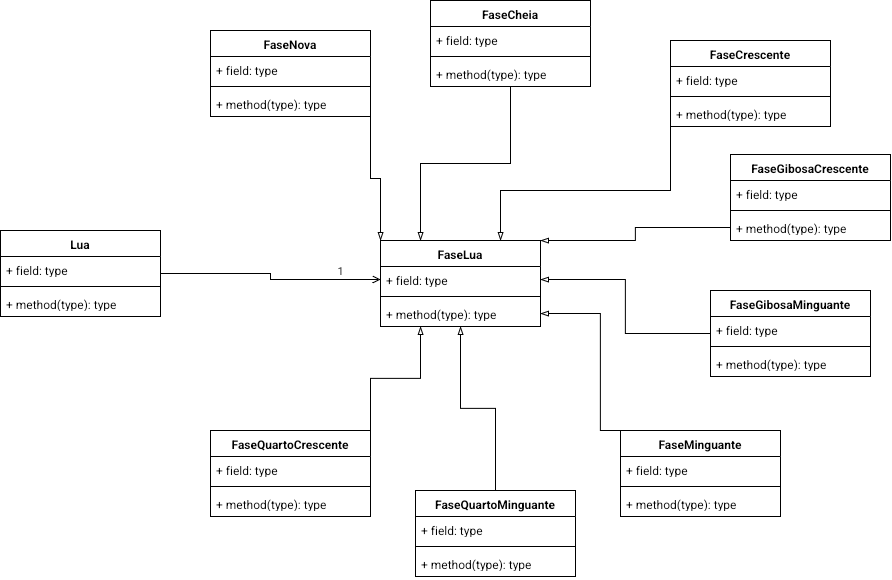

The diagram above was exported from draw.io. Its source (the exported page's mxGraphModel, read from the mxfile embedded in the PNG):
<mxGraphModel dx="903" dy="2576" grid="1" gridSize="10" guides="1" tooltips="1" connect="1" arrows="1" fold="1" page="1" pageScale="1" pageWidth="850" pageHeight="1100" math="0" shadow="0">
  <root>
    <mxCell id="0" />
    <mxCell id="1" parent="0" />
    <mxCell id="5BmDuQHdNl0N-x134yii-41" edge="1" parent="1" source="5BmDuQHdNl0N-x134yii-1" style="edgeStyle=orthogonalEdgeStyle;rounded=0;orthogonalLoop=1;jettySize=auto;html=1;entryX=0;entryY=0.5;entryDx=0;entryDy=0;endArrow=open;endFill=0;" target="5BmDuQHdNl0N-x134yii-6">
      <mxGeometry relative="1" as="geometry" />
    </mxCell>
    <mxCell id="5BmDuQHdNl0N-x134yii-42" connectable="0" parent="5BmDuQHdNl0N-x134yii-41" style="edgeLabel;html=1;align=center;verticalAlign=middle;resizable=0;points=[];" value="1" vertex="1">
      <mxGeometry relative="1" x="0.6391" y="10" as="geometry">
        <mxPoint as="offset" />
      </mxGeometry>
    </mxCell>
    <mxCell id="5BmDuQHdNl0N-x134yii-1" parent="1" style="swimlane;fontStyle=1;align=center;verticalAlign=top;childLayout=stackLayout;horizontal=1;startSize=26;horizontalStack=0;resizeParent=1;resizeParentMax=0;resizeLast=0;collapsible=1;marginBottom=0;whiteSpace=wrap;html=1;" value="Lua" vertex="1">
      <mxGeometry height="86" width="160" x="80" y="40" as="geometry" />
    </mxCell>
    <mxCell id="5BmDuQHdNl0N-x134yii-2" parent="5BmDuQHdNl0N-x134yii-1" style="text;strokeColor=none;fillColor=none;align=left;verticalAlign=top;spacingLeft=4;spacingRight=4;overflow=hidden;rotatable=0;points=[[0,0.5],[1,0.5]];portConstraint=eastwest;whiteSpace=wrap;html=1;" value="+ field: type" vertex="1">
      <mxGeometry height="26" width="160" y="26" as="geometry" />
    </mxCell>
    <mxCell id="5BmDuQHdNl0N-x134yii-3" parent="5BmDuQHdNl0N-x134yii-1" style="line;strokeWidth=1;fillColor=none;align=left;verticalAlign=middle;spacingTop=-1;spacingLeft=3;spacingRight=3;rotatable=0;labelPosition=right;points=[];portConstraint=eastwest;strokeColor=inherit;" value="" vertex="1">
      <mxGeometry height="8" width="160" y="52" as="geometry" />
    </mxCell>
    <mxCell id="5BmDuQHdNl0N-x134yii-4" parent="5BmDuQHdNl0N-x134yii-1" style="text;strokeColor=none;fillColor=none;align=left;verticalAlign=top;spacingLeft=4;spacingRight=4;overflow=hidden;rotatable=0;points=[[0,0.5],[1,0.5]];portConstraint=eastwest;whiteSpace=wrap;html=1;" value="+ method(type): type" vertex="1">
      <mxGeometry height="26" width="160" y="60" as="geometry" />
    </mxCell>
    <mxCell id="5BmDuQHdNl0N-x134yii-5" parent="1" style="swimlane;fontStyle=1;align=center;verticalAlign=top;childLayout=stackLayout;horizontal=1;startSize=26;horizontalStack=0;resizeParent=1;resizeParentMax=0;resizeLast=0;collapsible=1;marginBottom=0;whiteSpace=wrap;html=1;" value="FaseLua" vertex="1">
      <mxGeometry height="86" width="160" x="460" y="50" as="geometry" />
    </mxCell>
    <mxCell id="5BmDuQHdNl0N-x134yii-6" parent="5BmDuQHdNl0N-x134yii-5" style="text;strokeColor=none;fillColor=none;align=left;verticalAlign=top;spacingLeft=4;spacingRight=4;overflow=hidden;rotatable=0;points=[[0,0.5],[1,0.5]];portConstraint=eastwest;whiteSpace=wrap;html=1;" value="+ field: type" vertex="1">
      <mxGeometry height="26" width="160" y="26" as="geometry" />
    </mxCell>
    <mxCell id="5BmDuQHdNl0N-x134yii-7" parent="5BmDuQHdNl0N-x134yii-5" style="line;strokeWidth=1;fillColor=none;align=left;verticalAlign=middle;spacingTop=-1;spacingLeft=3;spacingRight=3;rotatable=0;labelPosition=right;points=[];portConstraint=eastwest;strokeColor=inherit;" value="" vertex="1">
      <mxGeometry height="8" width="160" y="52" as="geometry" />
    </mxCell>
    <mxCell id="5BmDuQHdNl0N-x134yii-8" parent="5BmDuQHdNl0N-x134yii-5" style="text;strokeColor=none;fillColor=none;align=left;verticalAlign=top;spacingLeft=4;spacingRight=4;overflow=hidden;rotatable=0;points=[[0,0.5],[1,0.5]];portConstraint=eastwest;whiteSpace=wrap;html=1;" value="+ method(type): type" vertex="1">
      <mxGeometry height="26" width="160" y="60" as="geometry" />
    </mxCell>
    <mxCell id="5BmDuQHdNl0N-x134yii-44" edge="1" parent="1" source="5BmDuQHdNl0N-x134yii-9" style="edgeStyle=orthogonalEdgeStyle;rounded=0;orthogonalLoop=1;jettySize=auto;html=1;entryX=0.25;entryY=0;entryDx=0;entryDy=0;endArrow=blockThin;endFill=0;" target="5BmDuQHdNl0N-x134yii-5">
      <mxGeometry relative="1" as="geometry" />
    </mxCell>
    <mxCell id="5BmDuQHdNl0N-x134yii-9" parent="1" style="swimlane;fontStyle=1;align=center;verticalAlign=top;childLayout=stackLayout;horizontal=1;startSize=26;horizontalStack=0;resizeParent=1;resizeParentMax=0;resizeLast=0;collapsible=1;marginBottom=0;whiteSpace=wrap;html=1;" value="FaseCheia" vertex="1">
      <mxGeometry height="86" width="160" x="510" y="-190" as="geometry" />
    </mxCell>
    <mxCell id="5BmDuQHdNl0N-x134yii-10" parent="5BmDuQHdNl0N-x134yii-9" style="text;strokeColor=none;fillColor=none;align=left;verticalAlign=top;spacingLeft=4;spacingRight=4;overflow=hidden;rotatable=0;points=[[0,0.5],[1,0.5]];portConstraint=eastwest;whiteSpace=wrap;html=1;" value="+ field: type" vertex="1">
      <mxGeometry height="26" width="160" y="26" as="geometry" />
    </mxCell>
    <mxCell id="5BmDuQHdNl0N-x134yii-11" parent="5BmDuQHdNl0N-x134yii-9" style="line;strokeWidth=1;fillColor=none;align=left;verticalAlign=middle;spacingTop=-1;spacingLeft=3;spacingRight=3;rotatable=0;labelPosition=right;points=[];portConstraint=eastwest;strokeColor=inherit;" value="" vertex="1">
      <mxGeometry height="8" width="160" y="52" as="geometry" />
    </mxCell>
    <mxCell id="5BmDuQHdNl0N-x134yii-12" parent="5BmDuQHdNl0N-x134yii-9" style="text;strokeColor=none;fillColor=none;align=left;verticalAlign=top;spacingLeft=4;spacingRight=4;overflow=hidden;rotatable=0;points=[[0,0.5],[1,0.5]];portConstraint=eastwest;whiteSpace=wrap;html=1;" value="+ method(type): type" vertex="1">
      <mxGeometry height="26" width="160" y="60" as="geometry" />
    </mxCell>
    <mxCell id="5BmDuQHdNl0N-x134yii-45" edge="1" parent="1" source="5BmDuQHdNl0N-x134yii-13" style="edgeStyle=orthogonalEdgeStyle;rounded=0;orthogonalLoop=1;jettySize=auto;html=1;exitX=0;exitY=0.75;exitDx=0;exitDy=0;entryX=0.75;entryY=0;entryDx=0;entryDy=0;endArrow=blockThin;endFill=0;" target="5BmDuQHdNl0N-x134yii-5">
      <mxGeometry relative="1" x="0.0016" as="geometry">
        <Array as="points">
          <mxPoint x="750" />
          <mxPoint x="580" />
        </Array>
      </mxGeometry>
    </mxCell>
    <mxCell id="5BmDuQHdNl0N-x134yii-13" parent="1" style="swimlane;fontStyle=1;align=center;verticalAlign=top;childLayout=stackLayout;horizontal=1;startSize=26;horizontalStack=0;resizeParent=1;resizeParentMax=0;resizeLast=0;collapsible=1;marginBottom=0;whiteSpace=wrap;html=1;" value="FaseCrescente" vertex="1">
      <mxGeometry height="86" width="160" x="750" y="-150" as="geometry" />
    </mxCell>
    <mxCell id="5BmDuQHdNl0N-x134yii-14" parent="5BmDuQHdNl0N-x134yii-13" style="text;strokeColor=none;fillColor=none;align=left;verticalAlign=top;spacingLeft=4;spacingRight=4;overflow=hidden;rotatable=0;points=[[0,0.5],[1,0.5]];portConstraint=eastwest;whiteSpace=wrap;html=1;" value="+ field: type" vertex="1">
      <mxGeometry height="26" width="160" y="26" as="geometry" />
    </mxCell>
    <mxCell id="5BmDuQHdNl0N-x134yii-15" parent="5BmDuQHdNl0N-x134yii-13" style="line;strokeWidth=1;fillColor=none;align=left;verticalAlign=middle;spacingTop=-1;spacingLeft=3;spacingRight=3;rotatable=0;labelPosition=right;points=[];portConstraint=eastwest;strokeColor=inherit;" value="" vertex="1">
      <mxGeometry height="8" width="160" y="52" as="geometry" />
    </mxCell>
    <mxCell id="5BmDuQHdNl0N-x134yii-16" parent="5BmDuQHdNl0N-x134yii-13" style="text;strokeColor=none;fillColor=none;align=left;verticalAlign=top;spacingLeft=4;spacingRight=4;overflow=hidden;rotatable=0;points=[[0,0.5],[1,0.5]];portConstraint=eastwest;whiteSpace=wrap;html=1;" value="+ method(type): type" vertex="1">
      <mxGeometry height="26" width="160" y="60" as="geometry" />
    </mxCell>
    <mxCell id="5BmDuQHdNl0N-x134yii-17" parent="1" style="swimlane;fontStyle=1;align=center;verticalAlign=top;childLayout=stackLayout;horizontal=1;startSize=26;horizontalStack=0;resizeParent=1;resizeParentMax=0;resizeLast=0;collapsible=1;marginBottom=0;whiteSpace=wrap;html=1;" value="FaseGibosaCrescente" vertex="1">
      <mxGeometry height="86" width="160" x="810" y="-36" as="geometry" />
    </mxCell>
    <mxCell id="5BmDuQHdNl0N-x134yii-18" parent="5BmDuQHdNl0N-x134yii-17" style="text;strokeColor=none;fillColor=none;align=left;verticalAlign=top;spacingLeft=4;spacingRight=4;overflow=hidden;rotatable=0;points=[[0,0.5],[1,0.5]];portConstraint=eastwest;whiteSpace=wrap;html=1;" value="+ field: type" vertex="1">
      <mxGeometry height="26" width="160" y="26" as="geometry" />
    </mxCell>
    <mxCell id="5BmDuQHdNl0N-x134yii-19" parent="5BmDuQHdNl0N-x134yii-17" style="line;strokeWidth=1;fillColor=none;align=left;verticalAlign=middle;spacingTop=-1;spacingLeft=3;spacingRight=3;rotatable=0;labelPosition=right;points=[];portConstraint=eastwest;strokeColor=inherit;" value="" vertex="1">
      <mxGeometry height="8" width="160" y="52" as="geometry" />
    </mxCell>
    <mxCell id="5BmDuQHdNl0N-x134yii-20" parent="5BmDuQHdNl0N-x134yii-17" style="text;strokeColor=none;fillColor=none;align=left;verticalAlign=top;spacingLeft=4;spacingRight=4;overflow=hidden;rotatable=0;points=[[0,0.5],[1,0.5]];portConstraint=eastwest;whiteSpace=wrap;html=1;" value="+ method(type): type" vertex="1">
      <mxGeometry height="26" width="160" y="60" as="geometry" />
    </mxCell>
    <mxCell id="5BmDuQHdNl0N-x134yii-47" edge="1" parent="1" source="5BmDuQHdNl0N-x134yii-21" style="edgeStyle=orthogonalEdgeStyle;rounded=0;orthogonalLoop=1;jettySize=auto;html=1;entryX=1;entryY=0.5;entryDx=0;entryDy=0;endArrow=blockThin;endFill=0;" target="5BmDuQHdNl0N-x134yii-6">
      <mxGeometry relative="1" as="geometry" />
    </mxCell>
    <mxCell id="5BmDuQHdNl0N-x134yii-21" parent="1" style="swimlane;fontStyle=1;align=center;verticalAlign=top;childLayout=stackLayout;horizontal=1;startSize=26;horizontalStack=0;resizeParent=1;resizeParentMax=0;resizeLast=0;collapsible=1;marginBottom=0;whiteSpace=wrap;html=1;" value="FaseGibosaMinguante" vertex="1">
      <mxGeometry height="86" width="160" x="790" y="100" as="geometry" />
    </mxCell>
    <mxCell id="5BmDuQHdNl0N-x134yii-22" parent="5BmDuQHdNl0N-x134yii-21" style="text;strokeColor=none;fillColor=none;align=left;verticalAlign=top;spacingLeft=4;spacingRight=4;overflow=hidden;rotatable=0;points=[[0,0.5],[1,0.5]];portConstraint=eastwest;whiteSpace=wrap;html=1;" value="+ field: type" vertex="1">
      <mxGeometry height="26" width="160" y="26" as="geometry" />
    </mxCell>
    <mxCell id="5BmDuQHdNl0N-x134yii-23" parent="5BmDuQHdNl0N-x134yii-21" style="line;strokeWidth=1;fillColor=none;align=left;verticalAlign=middle;spacingTop=-1;spacingLeft=3;spacingRight=3;rotatable=0;labelPosition=right;points=[];portConstraint=eastwest;strokeColor=inherit;" value="" vertex="1">
      <mxGeometry height="8" width="160" y="52" as="geometry" />
    </mxCell>
    <mxCell id="5BmDuQHdNl0N-x134yii-24" parent="5BmDuQHdNl0N-x134yii-21" style="text;strokeColor=none;fillColor=none;align=left;verticalAlign=top;spacingLeft=4;spacingRight=4;overflow=hidden;rotatable=0;points=[[0,0.5],[1,0.5]];portConstraint=eastwest;whiteSpace=wrap;html=1;" value="+ method(type): type" vertex="1">
      <mxGeometry height="26" width="160" y="60" as="geometry" />
    </mxCell>
    <mxCell id="5BmDuQHdNl0N-x134yii-48" edge="1" parent="1" source="5BmDuQHdNl0N-x134yii-25" style="edgeStyle=orthogonalEdgeStyle;rounded=0;orthogonalLoop=1;jettySize=auto;html=1;exitX=0;exitY=0;exitDx=0;exitDy=0;entryX=1;entryY=0.5;entryDx=0;entryDy=0;endArrow=blockThin;endFill=0;" target="5BmDuQHdNl0N-x134yii-8">
      <mxGeometry relative="1" x="0.0051" as="geometry">
        <Array as="points">
          <mxPoint x="680" y="240" />
          <mxPoint x="680" y="123" />
        </Array>
      </mxGeometry>
    </mxCell>
    <mxCell id="5BmDuQHdNl0N-x134yii-25" parent="1" style="swimlane;fontStyle=1;align=center;verticalAlign=top;childLayout=stackLayout;horizontal=1;startSize=26;horizontalStack=0;resizeParent=1;resizeParentMax=0;resizeLast=0;collapsible=1;marginBottom=0;whiteSpace=wrap;html=1;" value="FaseMinguante" vertex="1">
      <mxGeometry height="86" width="160" x="700" y="240" as="geometry" />
    </mxCell>
    <mxCell id="5BmDuQHdNl0N-x134yii-26" parent="5BmDuQHdNl0N-x134yii-25" style="text;strokeColor=none;fillColor=none;align=left;verticalAlign=top;spacingLeft=4;spacingRight=4;overflow=hidden;rotatable=0;points=[[0,0.5],[1,0.5]];portConstraint=eastwest;whiteSpace=wrap;html=1;" value="+ field: type" vertex="1">
      <mxGeometry height="26" width="160" y="26" as="geometry" />
    </mxCell>
    <mxCell id="5BmDuQHdNl0N-x134yii-27" parent="5BmDuQHdNl0N-x134yii-25" style="line;strokeWidth=1;fillColor=none;align=left;verticalAlign=middle;spacingTop=-1;spacingLeft=3;spacingRight=3;rotatable=0;labelPosition=right;points=[];portConstraint=eastwest;strokeColor=inherit;" value="" vertex="1">
      <mxGeometry height="8" width="160" y="52" as="geometry" />
    </mxCell>
    <mxCell id="5BmDuQHdNl0N-x134yii-28" parent="5BmDuQHdNl0N-x134yii-25" style="text;strokeColor=none;fillColor=none;align=left;verticalAlign=top;spacingLeft=4;spacingRight=4;overflow=hidden;rotatable=0;points=[[0,0.5],[1,0.5]];portConstraint=eastwest;whiteSpace=wrap;html=1;" value="+ method(type): type" vertex="1">
      <mxGeometry height="26" width="160" y="60" as="geometry" />
    </mxCell>
    <mxCell id="5BmDuQHdNl0N-x134yii-43" edge="1" parent="1" source="5BmDuQHdNl0N-x134yii-29" style="edgeStyle=orthogonalEdgeStyle;rounded=0;orthogonalLoop=1;jettySize=auto;html=1;exitX=1;exitY=1;exitDx=0;exitDy=0;entryX=0;entryY=0;entryDx=0;entryDy=0;endArrow=blockThin;endFill=0;" target="5BmDuQHdNl0N-x134yii-5">
      <mxGeometry relative="1" as="geometry" />
    </mxCell>
    <mxCell id="5BmDuQHdNl0N-x134yii-29" parent="1" style="swimlane;fontStyle=1;align=center;verticalAlign=top;childLayout=stackLayout;horizontal=1;startSize=26;horizontalStack=0;resizeParent=1;resizeParentMax=0;resizeLast=0;collapsible=1;marginBottom=0;whiteSpace=wrap;html=1;" value="FaseNova" vertex="1">
      <mxGeometry height="86" width="160" x="290" y="-160" as="geometry" />
    </mxCell>
    <mxCell id="5BmDuQHdNl0N-x134yii-30" parent="5BmDuQHdNl0N-x134yii-29" style="text;strokeColor=none;fillColor=none;align=left;verticalAlign=top;spacingLeft=4;spacingRight=4;overflow=hidden;rotatable=0;points=[[0,0.5],[1,0.5]];portConstraint=eastwest;whiteSpace=wrap;html=1;" value="+ field: type" vertex="1">
      <mxGeometry height="26" width="160" y="26" as="geometry" />
    </mxCell>
    <mxCell id="5BmDuQHdNl0N-x134yii-31" parent="5BmDuQHdNl0N-x134yii-29" style="line;strokeWidth=1;fillColor=none;align=left;verticalAlign=middle;spacingTop=-1;spacingLeft=3;spacingRight=3;rotatable=0;labelPosition=right;points=[];portConstraint=eastwest;strokeColor=inherit;" value="" vertex="1">
      <mxGeometry height="8" width="160" y="52" as="geometry" />
    </mxCell>
    <mxCell id="5BmDuQHdNl0N-x134yii-32" parent="5BmDuQHdNl0N-x134yii-29" style="text;strokeColor=none;fillColor=none;align=left;verticalAlign=top;spacingLeft=4;spacingRight=4;overflow=hidden;rotatable=0;points=[[0,0.5],[1,0.5]];portConstraint=eastwest;whiteSpace=wrap;html=1;" value="+ method(type): type" vertex="1">
      <mxGeometry height="26" width="160" y="60" as="geometry" />
    </mxCell>
    <mxCell id="5BmDuQHdNl0N-x134yii-50" edge="1" parent="1" source="5BmDuQHdNl0N-x134yii-33" style="edgeStyle=orthogonalEdgeStyle;rounded=0;orthogonalLoop=1;jettySize=auto;html=1;exitX=1;exitY=0;exitDx=0;exitDy=0;entryX=0.25;entryY=1;entryDx=0;entryDy=0;endArrow=blockThin;endFill=0;" target="5BmDuQHdNl0N-x134yii-5">
      <mxGeometry relative="1" as="geometry" />
    </mxCell>
    <mxCell id="5BmDuQHdNl0N-x134yii-33" parent="1" style="swimlane;fontStyle=1;align=center;verticalAlign=top;childLayout=stackLayout;horizontal=1;startSize=26;horizontalStack=0;resizeParent=1;resizeParentMax=0;resizeLast=0;collapsible=1;marginBottom=0;whiteSpace=wrap;html=1;" value="FaseQuartoCrescente" vertex="1">
      <mxGeometry height="86" width="160" x="290" y="240" as="geometry" />
    </mxCell>
    <mxCell id="5BmDuQHdNl0N-x134yii-34" parent="5BmDuQHdNl0N-x134yii-33" style="text;strokeColor=none;fillColor=none;align=left;verticalAlign=top;spacingLeft=4;spacingRight=4;overflow=hidden;rotatable=0;points=[[0,0.5],[1,0.5]];portConstraint=eastwest;whiteSpace=wrap;html=1;" value="+ field: type" vertex="1">
      <mxGeometry height="26" width="160" y="26" as="geometry" />
    </mxCell>
    <mxCell id="5BmDuQHdNl0N-x134yii-35" parent="5BmDuQHdNl0N-x134yii-33" style="line;strokeWidth=1;fillColor=none;align=left;verticalAlign=middle;spacingTop=-1;spacingLeft=3;spacingRight=3;rotatable=0;labelPosition=right;points=[];portConstraint=eastwest;strokeColor=inherit;" value="" vertex="1">
      <mxGeometry height="8" width="160" y="52" as="geometry" />
    </mxCell>
    <mxCell id="5BmDuQHdNl0N-x134yii-36" parent="5BmDuQHdNl0N-x134yii-33" style="text;strokeColor=none;fillColor=none;align=left;verticalAlign=top;spacingLeft=4;spacingRight=4;overflow=hidden;rotatable=0;points=[[0,0.5],[1,0.5]];portConstraint=eastwest;whiteSpace=wrap;html=1;" value="+ method(type): type" vertex="1">
      <mxGeometry height="26" width="160" y="60" as="geometry" />
    </mxCell>
    <mxCell id="5BmDuQHdNl0N-x134yii-49" edge="1" parent="1" source="5BmDuQHdNl0N-x134yii-37" style="edgeStyle=orthogonalEdgeStyle;rounded=0;orthogonalLoop=1;jettySize=auto;html=1;exitX=0.5;exitY=0;exitDx=0;exitDy=0;entryX=0.5;entryY=1;entryDx=0;entryDy=0;endArrow=blockThin;endFill=0;" target="5BmDuQHdNl0N-x134yii-5">
      <mxGeometry relative="1" x="0.005" as="geometry" />
    </mxCell>
    <mxCell id="5BmDuQHdNl0N-x134yii-37" parent="1" style="swimlane;fontStyle=1;align=center;verticalAlign=top;childLayout=stackLayout;horizontal=1;startSize=26;horizontalStack=0;resizeParent=1;resizeParentMax=0;resizeLast=0;collapsible=1;marginBottom=0;whiteSpace=wrap;html=1;" value="FaseQuartoMinguante" vertex="1">
      <mxGeometry height="86" width="160" x="495" y="300" as="geometry" />
    </mxCell>
    <mxCell id="5BmDuQHdNl0N-x134yii-38" parent="5BmDuQHdNl0N-x134yii-37" style="text;strokeColor=none;fillColor=none;align=left;verticalAlign=top;spacingLeft=4;spacingRight=4;overflow=hidden;rotatable=0;points=[[0,0.5],[1,0.5]];portConstraint=eastwest;whiteSpace=wrap;html=1;" value="+ field: type" vertex="1">
      <mxGeometry height="26" width="160" y="26" as="geometry" />
    </mxCell>
    <mxCell id="5BmDuQHdNl0N-x134yii-39" parent="5BmDuQHdNl0N-x134yii-37" style="line;strokeWidth=1;fillColor=none;align=left;verticalAlign=middle;spacingTop=-1;spacingLeft=3;spacingRight=3;rotatable=0;labelPosition=right;points=[];portConstraint=eastwest;strokeColor=inherit;" value="" vertex="1">
      <mxGeometry height="8" width="160" y="52" as="geometry" />
    </mxCell>
    <mxCell id="5BmDuQHdNl0N-x134yii-40" parent="5BmDuQHdNl0N-x134yii-37" style="text;strokeColor=none;fillColor=none;align=left;verticalAlign=top;spacingLeft=4;spacingRight=4;overflow=hidden;rotatable=0;points=[[0,0.5],[1,0.5]];portConstraint=eastwest;whiteSpace=wrap;html=1;" value="+ method(type): type" vertex="1">
      <mxGeometry height="26" width="160" y="60" as="geometry" />
    </mxCell>
    <mxCell id="5BmDuQHdNl0N-x134yii-46" edge="1" parent="1" source="5BmDuQHdNl0N-x134yii-20" style="edgeStyle=orthogonalEdgeStyle;rounded=0;orthogonalLoop=1;jettySize=auto;html=1;exitX=0;exitY=0.5;exitDx=0;exitDy=0;entryX=1;entryY=0;entryDx=0;entryDy=0;endArrow=blockThin;endFill=0;" target="5BmDuQHdNl0N-x134yii-5">
      <mxGeometry relative="1" x="0.0049" as="geometry">
        <Array as="points">
          <mxPoint x="715" y="37" />
          <mxPoint x="715" y="50" />
        </Array>
      </mxGeometry>
    </mxCell>
  </root>
</mxGraphModel>